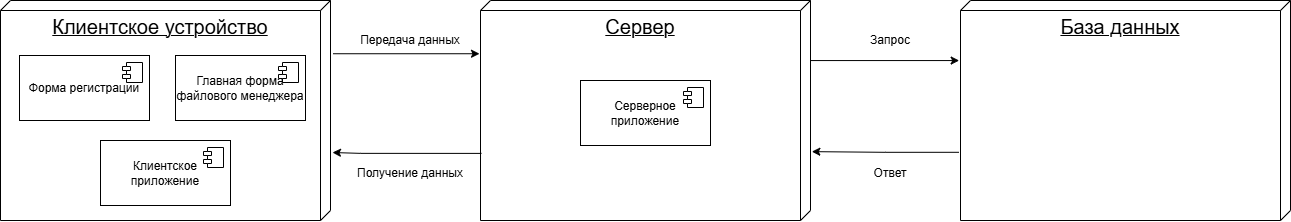

The diagram above was exported from draw.io. Its source (the exported page's mxGraphModel, read from the mxfile embedded in the PNG):
<mxGraphModel dx="2177" dy="792" grid="1" gridSize="10" guides="1" tooltips="1" connect="1" arrows="1" fold="1" page="1" pageScale="1" pageWidth="827" pageHeight="1169" math="0" shadow="0">
  <root>
    <mxCell id="0" />
    <mxCell id="1" parent="0" />
    <mxCell id="o-4jajnWPrQDNfQxGXWq-1" value="&lt;font style=&quot;font-size: 20px;&quot;&gt;Клиентское устройство&lt;/font&gt;" style="verticalAlign=top;align=center;spacingTop=8;spacingLeft=2;spacingRight=12;shape=cube;size=10;direction=south;fontStyle=4;html=1;whiteSpace=wrap;" parent="1" vertex="1">
      <mxGeometry x="-200" y="390" width="330" height="220" as="geometry" />
    </mxCell>
    <mxCell id="o-4jajnWPrQDNfQxGXWq-2" value="&lt;font style=&quot;font-size: 20px;&quot;&gt;Сервер&lt;/font&gt;" style="verticalAlign=top;align=center;spacingTop=8;spacingLeft=2;spacingRight=12;shape=cube;size=10;direction=south;fontStyle=4;html=1;whiteSpace=wrap;" parent="1" vertex="1">
      <mxGeometry x="280" y="390" width="330" height="220" as="geometry" />
    </mxCell>
    <mxCell id="o-4jajnWPrQDNfQxGXWq-3" value="&lt;font style=&quot;font-size: 20px;&quot;&gt;База данных&lt;/font&gt;" style="verticalAlign=top;align=center;spacingTop=8;spacingLeft=2;spacingRight=12;shape=cube;size=10;direction=south;fontStyle=4;html=1;whiteSpace=wrap;" parent="1" vertex="1">
      <mxGeometry x="760" y="390" width="330" height="220" as="geometry" />
    </mxCell>
    <mxCell id="_HLpxMDc01xVDz84tynv-4" value="Форма регистрации" style="html=1;dropTarget=0;whiteSpace=wrap;" parent="1" vertex="1">
      <mxGeometry x="-181" y="445" width="130" height="65" as="geometry" />
    </mxCell>
    <mxCell id="_HLpxMDc01xVDz84tynv-5" value="" style="shape=module;jettyWidth=8;jettyHeight=4;" parent="_HLpxMDc01xVDz84tynv-4" vertex="1">
      <mxGeometry x="1" width="20" height="20" relative="1" as="geometry">
        <mxPoint x="-27" y="7" as="offset" />
      </mxGeometry>
    </mxCell>
    <mxCell id="_HLpxMDc01xVDz84tynv-6" value="Главная форма файлового менеджера" style="html=1;dropTarget=0;whiteSpace=wrap;" parent="1" vertex="1">
      <mxGeometry x="-25" y="445" width="130" height="65" as="geometry" />
    </mxCell>
    <mxCell id="_HLpxMDc01xVDz84tynv-7" value="" style="shape=module;jettyWidth=8;jettyHeight=4;" parent="_HLpxMDc01xVDz84tynv-6" vertex="1">
      <mxGeometry x="1" width="20" height="20" relative="1" as="geometry">
        <mxPoint x="-27" y="7" as="offset" />
      </mxGeometry>
    </mxCell>
    <mxCell id="_HLpxMDc01xVDz84tynv-8" value="Клиентское приложение" style="html=1;dropTarget=0;whiteSpace=wrap;" parent="1" vertex="1">
      <mxGeometry x="-100" y="530" width="130" height="65" as="geometry" />
    </mxCell>
    <mxCell id="_HLpxMDc01xVDz84tynv-9" value="" style="shape=module;jettyWidth=8;jettyHeight=4;" parent="_HLpxMDc01xVDz84tynv-8" vertex="1">
      <mxGeometry x="1" width="20" height="20" relative="1" as="geometry">
        <mxPoint x="-27" y="7" as="offset" />
      </mxGeometry>
    </mxCell>
    <mxCell id="_HLpxMDc01xVDz84tynv-10" value="Серверное приложение" style="html=1;dropTarget=0;whiteSpace=wrap;" parent="1" vertex="1">
      <mxGeometry x="380" y="470" width="130" height="65" as="geometry" />
    </mxCell>
    <mxCell id="_HLpxMDc01xVDz84tynv-11" value="" style="shape=module;jettyWidth=8;jettyHeight=4;" parent="_HLpxMDc01xVDz84tynv-10" vertex="1">
      <mxGeometry x="1" width="20" height="20" relative="1" as="geometry">
        <mxPoint x="-27" y="7" as="offset" />
      </mxGeometry>
    </mxCell>
    <mxCell id="_HLpxMDc01xVDz84tynv-16" style="edgeStyle=orthogonalEdgeStyle;rounded=0;orthogonalLoop=1;jettySize=auto;html=1;entryX=0.687;entryY=-0.004;entryDx=0;entryDy=0;entryPerimeter=0;exitX=0.69;exitY=1.005;exitDx=0;exitDy=0;exitPerimeter=0;" parent="1" source="o-4jajnWPrQDNfQxGXWq-3" target="o-4jajnWPrQDNfQxGXWq-2" edge="1">
      <mxGeometry relative="1" as="geometry">
        <mxPoint x="450" y="610" as="sourcePoint" />
        <mxPoint x="450" y="730" as="targetPoint" />
      </mxGeometry>
    </mxCell>
    <mxCell id="_HLpxMDc01xVDz84tynv-17" style="edgeStyle=orthogonalEdgeStyle;rounded=0;orthogonalLoop=1;jettySize=auto;html=1;entryX=0.273;entryY=1.004;entryDx=0;entryDy=0;entryPerimeter=0;exitX=0.273;exitY=-0.001;exitDx=0;exitDy=0;exitPerimeter=0;" parent="1" source="o-4jajnWPrQDNfQxGXWq-2" target="o-4jajnWPrQDNfQxGXWq-3" edge="1">
      <mxGeometry relative="1" as="geometry">
        <mxPoint x="645" y="390" as="sourcePoint" />
        <mxPoint x="795.5" y="390.0200000000001" as="targetPoint" />
        <Array as="points" />
      </mxGeometry>
    </mxCell>
    <mxCell id="_HLpxMDc01xVDz84tynv-18" value="Передача данных" style="text;html=1;align=center;verticalAlign=middle;whiteSpace=wrap;rounded=0;" parent="1" vertex="1">
      <mxGeometry x="155" y="415" width="110" height="30" as="geometry" />
    </mxCell>
    <mxCell id="_HLpxMDc01xVDz84tynv-19" value="Получение данных" style="text;html=1;align=center;verticalAlign=middle;whiteSpace=wrap;rounded=0;" parent="1" vertex="1">
      <mxGeometry x="155" y="547.5" width="110" height="30" as="geometry" />
    </mxCell>
    <mxCell id="_HLpxMDc01xVDz84tynv-20" value="Запрос" style="text;html=1;align=center;verticalAlign=middle;whiteSpace=wrap;rounded=0;" parent="1" vertex="1">
      <mxGeometry x="660" y="415" width="60" height="30" as="geometry" />
    </mxCell>
    <mxCell id="_HLpxMDc01xVDz84tynv-21" value="Ответ" style="text;html=1;align=center;verticalAlign=middle;whiteSpace=wrap;rounded=0;" parent="1" vertex="1">
      <mxGeometry x="660" y="547.5" width="60" height="30" as="geometry" />
    </mxCell>
    <mxCell id="_HLpxMDc01xVDz84tynv-23" style="edgeStyle=orthogonalEdgeStyle;rounded=0;orthogonalLoop=1;jettySize=auto;html=1;exitX=0.242;exitY=-0.008;exitDx=0;exitDy=0;exitPerimeter=0;entryX=0.242;entryY=1.003;entryDx=0;entryDy=0;entryPerimeter=0;" parent="1" source="o-4jajnWPrQDNfQxGXWq-1" target="o-4jajnWPrQDNfQxGXWq-2" edge="1">
      <mxGeometry relative="1" as="geometry">
        <mxPoint x="240" y="360" as="sourcePoint" />
        <mxPoint x="240" y="480" as="targetPoint" />
      </mxGeometry>
    </mxCell>
    <mxCell id="_HLpxMDc01xVDz84tynv-25" style="edgeStyle=orthogonalEdgeStyle;rounded=0;orthogonalLoop=1;jettySize=auto;html=1;entryX=0.691;entryY=-0.006;entryDx=0;entryDy=0;entryPerimeter=0;exitX=0.695;exitY=0.997;exitDx=0;exitDy=0;exitPerimeter=0;" parent="1" source="o-4jajnWPrQDNfQxGXWq-2" target="o-4jajnWPrQDNfQxGXWq-1" edge="1">
      <mxGeometry relative="1" as="geometry">
        <mxPoint x="160" y="610" as="sourcePoint" />
        <mxPoint x="160" y="491" as="targetPoint" />
        <Array as="points">
          <mxPoint x="160" y="543" />
        </Array>
      </mxGeometry>
    </mxCell>
  </root>
</mxGraphModel>